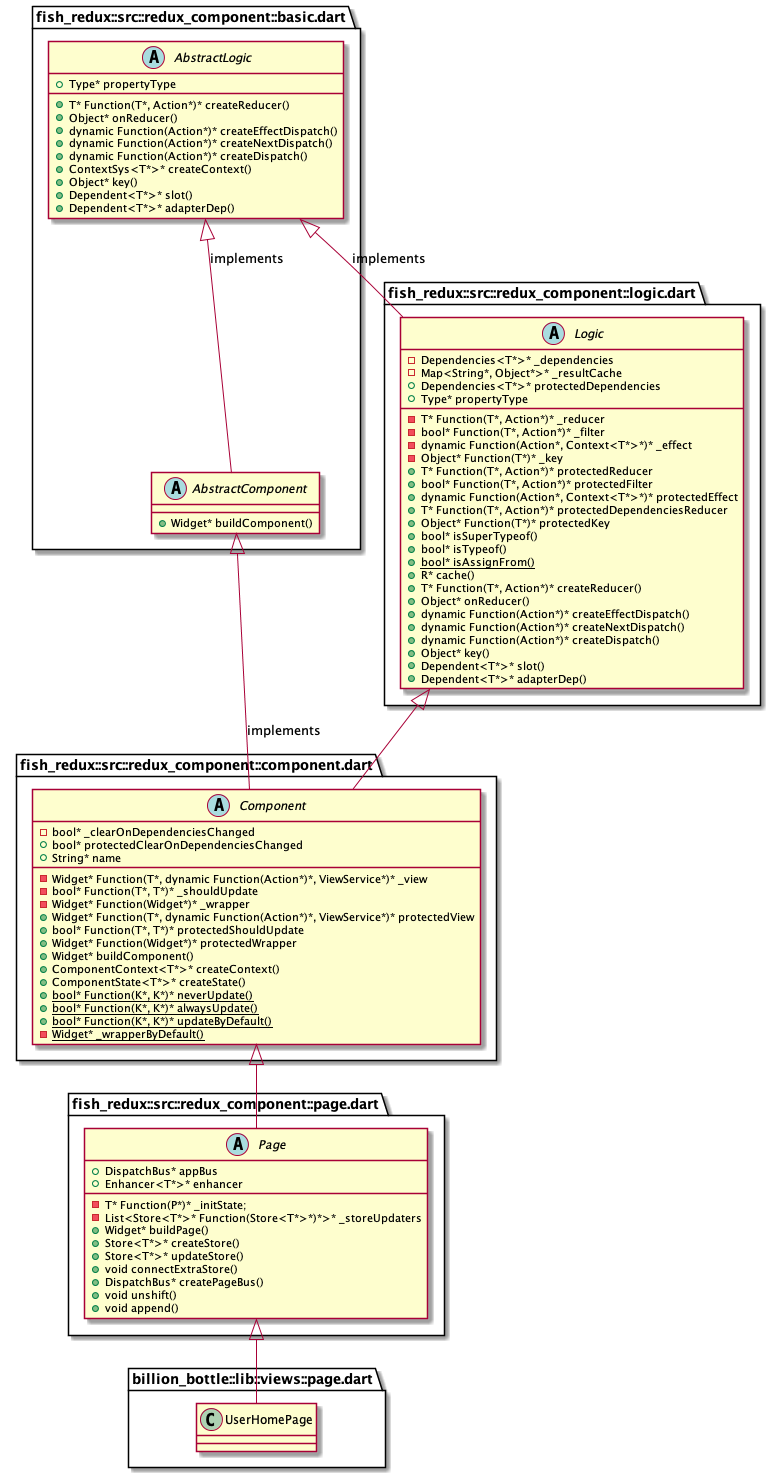

The diagram above was rendered by PlantUML. Its source (embedded in the PNG):
@startuml
set namespaceSeparator ::

class "billion_bottle::lib::views::page.dart::UserHomePage" {}
"fish_redux::src::redux_component::page.dart::Page" <|-- "billion_bottle::lib::views::page.dart::UserHomePage"

abstract class "fish_redux::src::redux_component::page.dart::Page" {
    -T* Function(P*)* _initState;
    -List<Store<T*>* Function(Store<T*>*)*>* _storeUpdaters


    +DispatchBus* appBus
    +Enhancer<T*>* enhancer

    +Widget* buildPage()
    +Store<T*>* createStore()
    +Store<T*>* updateStore()
    +void connectExtraStore()
    +DispatchBus* createPageBus()
    +void unshift()
    +void append()
}
' abstract class Page<T, P> extends Component<T>
"fish_redux::src::redux_component::component.dart::Component" <|-- "fish_redux::src::redux_component::page.dart::Page"


abstract class "fish_redux::src::redux_component::component.dart::Component" {
    -Widget* Function(T*, dynamic Function(Action*)*, ViewService*)* _view
    -bool* Function(T*, T*)* _shouldUpdate
    -Widget* Function(Widget*)* _wrapper
    -bool* _clearOnDependenciesChanged
    +Widget* Function(T*, dynamic Function(Action*)*, ViewService*)* protectedView
    +bool* Function(T*, T*)* protectedShouldUpdate
    +Widget* Function(Widget*)* protectedWrapper
    +bool* protectedClearOnDependenciesChanged
    +String* name

    +Widget* buildComponent()
    +ComponentContext<T*>* createContext()
    +ComponentState<T*>* createState()
    {static} +bool* Function(K*, K*)* neverUpdate()
    {static} +bool* Function(K*, K*)* alwaysUpdate()
    {static} +bool* Function(K*, K*)* updateByDefault()
    {static} -Widget* _wrapperByDefault()
}
' abstract class Component<T> extends Logic<T> implements AbstractComponent<T>
"fish_redux::src::redux_component::logic.dart::Logic" <|-- "fish_redux::src::redux_component::component.dart::Component"
"fish_redux::src::redux_component::basic.dart::AbstractComponent" <|-- "fish_redux::src::redux_component::component.dart::Component" : implements


abstract class "fish_redux::src::redux_component::logic.dart::Logic" {
  -T* Function(T*, Action*)* _reducer
  -bool* Function(T*, Action*)* _filter
  -dynamic Function(Action*, Context<T*>*)* _effect
  -Dependencies<T*>* _dependencies
  -Object* Function(T*)* _key
  -Map<String*, Object*>* _resultCache
  +T* Function(T*, Action*)* protectedReducer
  +bool* Function(T*, Action*)* protectedFilter
  +dynamic Function(Action*, Context<T*>*)* protectedEffect
  +Dependencies<T*>* protectedDependencies
  +T* Function(T*, Action*)* protectedDependenciesReducer
  +Object* Function(T*)* protectedKey
  +Type* propertyType
  +bool* isSuperTypeof()
  +bool* isTypeof()
  {static} +bool* isAssignFrom()
  +R* cache()
  +T* Function(T*, Action*)* createReducer()
  +Object* onReducer()
  +dynamic Function(Action*)* createEffectDispatch()
  +dynamic Function(Action*)* createNextDispatch()
  +dynamic Function(Action*)* createDispatch()
  +Object* key()
  +Dependent<T*>* slot()
  +Dependent<T*>* adapterDep()
}
' abstract class Logic<T> implements AbstractLogic<T>
"fish_redux::src::redux_component::basic.dart::AbstractLogic" <|-- "fish_redux::src::redux_component::logic.dart::Logic" : implements


abstract class "fish_redux::src::redux_component::basic.dart::AbstractComponent" {
  +Widget* buildComponent()
}
' abstract class AbstractComponent<T> implements AbstractLogic<T>
"fish_redux::src::redux_component::basic.dart::AbstractLogic" <|-- "fish_redux::src::redux_component::basic.dart::AbstractComponent" : implements


abstract class "fish_redux::src::redux_component::basic.dart::AbstractLogic" {
  +Type* propertyType
  +T* Function(T*, Action*)* createReducer()
  +Object* onReducer()
  +dynamic Function(Action*)* createEffectDispatch()
  +dynamic Function(Action*)* createNextDispatch()
  +dynamic Function(Action*)* createDispatch()
  +ContextSys<T*>* createContext()
  +Object* key()
  +Dependent<T*>* slot()
  +Dependent<T*>* adapterDep()
}
@enduml